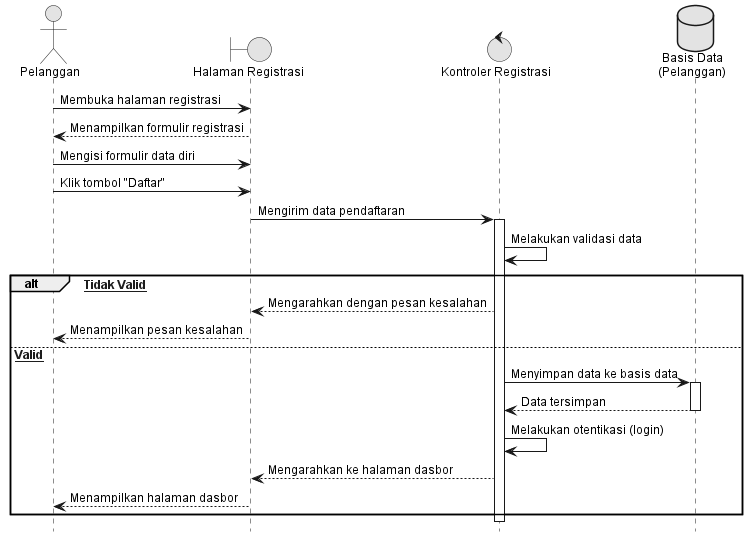

The diagram above was rendered by PlantUML. Its source (embedded in the PNG):
@startuml 01_Registrasi_Akun
hide footbox
skinparam backgroundColor white
skinparam monochrome true
skinparam shadowing false
skinparam DefaultFontName Arial
skinparam DefaultFontSize 12

actor "Pelanggan" as Customer
boundary "Halaman Registrasi" as View
control "Kontroler Registrasi" as Controller
database "Basis Data\n(Pelanggan)" as DB

Customer -> View : Membuka halaman registrasi
View --> Customer : Menampilkan formulir registrasi
Customer -> View : Mengisi formulir data diri
Customer -> View : Klik tombol "Daftar"
View -> Controller : Mengirim data pendaftaran
activate Controller

Controller -> Controller : Melakukan validasi data

alt [Data Tidak Valid]
    Controller --> View : Mengarahkan dengan pesan kesalahan
    View --> Customer : Menampilkan pesan kesalahan
else [Data Valid]
    Controller -> DB : Menyimpan data ke basis data
    activate DB
    DB --> Controller : Data tersimpan
    deactivate DB
    Controller -> Controller : Melakukan otentikasi (login)
    Controller --> View : Mengarahkan ke halaman dasbor
    View --> Customer : Menampilkan halaman dasbor
end
deactivate Controller
@enduml